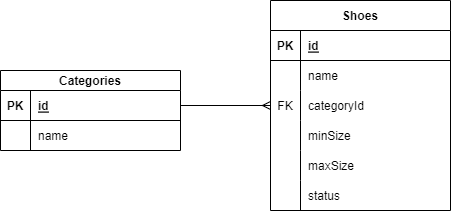

The diagram above was exported from draw.io. Its source (the exported page's mxGraphModel, read from the mxfile embedded in the PNG):
<mxGraphModel dx="462" dy="288" grid="1" gridSize="10" guides="1" tooltips="1" connect="1" arrows="1" fold="1" page="1" pageScale="1" pageWidth="850" pageHeight="1100" math="0" shadow="0">
  <root>
    <mxCell id="0" />
    <mxCell id="1" parent="0" />
    <mxCell id="2" value="Categories" style="shape=table;startSize=20;container=1;collapsible=1;childLayout=tableLayout;fixedRows=1;rowLines=0;fontStyle=1;align=center;resizeLast=1;" vertex="1" parent="1">
      <mxGeometry x="20" y="150" width="180" height="80" as="geometry" />
    </mxCell>
    <mxCell id="3" value="" style="shape=tableRow;horizontal=0;startSize=0;swimlaneHead=0;swimlaneBody=0;fillColor=none;collapsible=0;dropTarget=0;points=[[0,0.5],[1,0.5]];portConstraint=eastwest;top=0;left=0;right=0;bottom=1;" vertex="1" parent="2">
      <mxGeometry y="20" width="180" height="30" as="geometry" />
    </mxCell>
    <mxCell id="4" value="PK" style="shape=partialRectangle;connectable=0;fillColor=none;top=0;left=0;bottom=0;right=0;fontStyle=1;overflow=hidden;" vertex="1" parent="3">
      <mxGeometry width="30" height="30" as="geometry">
        <mxRectangle width="30" height="30" as="alternateBounds" />
      </mxGeometry>
    </mxCell>
    <mxCell id="5" value="id" style="shape=partialRectangle;connectable=0;fillColor=none;top=0;left=0;bottom=0;right=0;align=left;spacingLeft=6;fontStyle=5;overflow=hidden;" vertex="1" parent="3">
      <mxGeometry x="30" width="150" height="30" as="geometry">
        <mxRectangle width="150" height="30" as="alternateBounds" />
      </mxGeometry>
    </mxCell>
    <mxCell id="6" value="" style="shape=tableRow;horizontal=0;startSize=0;swimlaneHead=0;swimlaneBody=0;fillColor=none;collapsible=0;dropTarget=0;points=[[0,0.5],[1,0.5]];portConstraint=eastwest;top=0;left=0;right=0;bottom=0;" vertex="1" parent="2">
      <mxGeometry y="50" width="180" height="30" as="geometry" />
    </mxCell>
    <mxCell id="7" value="" style="shape=partialRectangle;connectable=0;fillColor=none;top=0;left=0;bottom=0;right=0;editable=1;overflow=hidden;" vertex="1" parent="6">
      <mxGeometry width="30" height="30" as="geometry">
        <mxRectangle width="30" height="30" as="alternateBounds" />
      </mxGeometry>
    </mxCell>
    <mxCell id="8" value="name" style="shape=partialRectangle;connectable=0;fillColor=none;top=0;left=0;bottom=0;right=0;align=left;spacingLeft=6;overflow=hidden;" vertex="1" parent="6">
      <mxGeometry x="30" width="150" height="30" as="geometry">
        <mxRectangle width="150" height="30" as="alternateBounds" />
      </mxGeometry>
    </mxCell>
    <mxCell id="15" value="Shoes" style="shape=table;startSize=30;container=1;collapsible=1;childLayout=tableLayout;fixedRows=1;rowLines=0;fontStyle=1;align=center;resizeLast=1;" vertex="1" parent="1">
      <mxGeometry x="290" y="80" width="180" height="210" as="geometry" />
    </mxCell>
    <mxCell id="16" value="" style="shape=tableRow;horizontal=0;startSize=0;swimlaneHead=0;swimlaneBody=0;fillColor=none;collapsible=0;dropTarget=0;points=[[0,0.5],[1,0.5]];portConstraint=eastwest;top=0;left=0;right=0;bottom=1;" vertex="1" parent="15">
      <mxGeometry y="30" width="180" height="30" as="geometry" />
    </mxCell>
    <mxCell id="17" value="PK" style="shape=partialRectangle;connectable=0;fillColor=none;top=0;left=0;bottom=0;right=0;fontStyle=1;overflow=hidden;" vertex="1" parent="16">
      <mxGeometry width="30" height="30" as="geometry">
        <mxRectangle width="30" height="30" as="alternateBounds" />
      </mxGeometry>
    </mxCell>
    <mxCell id="18" value="id" style="shape=partialRectangle;connectable=0;fillColor=none;top=0;left=0;bottom=0;right=0;align=left;spacingLeft=6;fontStyle=5;overflow=hidden;" vertex="1" parent="16">
      <mxGeometry x="30" width="150" height="30" as="geometry">
        <mxRectangle width="150" height="30" as="alternateBounds" />
      </mxGeometry>
    </mxCell>
    <mxCell id="19" value="" style="shape=tableRow;horizontal=0;startSize=0;swimlaneHead=0;swimlaneBody=0;fillColor=none;collapsible=0;dropTarget=0;points=[[0,0.5],[1,0.5]];portConstraint=eastwest;top=0;left=0;right=0;bottom=0;" vertex="1" parent="15">
      <mxGeometry y="60" width="180" height="30" as="geometry" />
    </mxCell>
    <mxCell id="20" value="" style="shape=partialRectangle;connectable=0;fillColor=none;top=0;left=0;bottom=0;right=0;editable=1;overflow=hidden;" vertex="1" parent="19">
      <mxGeometry width="30" height="30" as="geometry">
        <mxRectangle width="30" height="30" as="alternateBounds" />
      </mxGeometry>
    </mxCell>
    <mxCell id="21" value="name" style="shape=partialRectangle;connectable=0;fillColor=none;top=0;left=0;bottom=0;right=0;align=left;spacingLeft=6;overflow=hidden;" vertex="1" parent="19">
      <mxGeometry x="30" width="150" height="30" as="geometry">
        <mxRectangle width="150" height="30" as="alternateBounds" />
      </mxGeometry>
    </mxCell>
    <mxCell id="22" value="" style="shape=tableRow;horizontal=0;startSize=0;swimlaneHead=0;swimlaneBody=0;fillColor=none;collapsible=0;dropTarget=0;points=[[0,0.5],[1,0.5]];portConstraint=eastwest;top=0;left=0;right=0;bottom=0;" vertex="1" parent="15">
      <mxGeometry y="90" width="180" height="30" as="geometry" />
    </mxCell>
    <mxCell id="23" value="FK" style="shape=partialRectangle;connectable=0;fillColor=none;top=0;left=0;bottom=0;right=0;editable=1;overflow=hidden;" vertex="1" parent="22">
      <mxGeometry width="30" height="30" as="geometry">
        <mxRectangle width="30" height="30" as="alternateBounds" />
      </mxGeometry>
    </mxCell>
    <mxCell id="24" value="categoryId" style="shape=partialRectangle;connectable=0;fillColor=none;top=0;left=0;bottom=0;right=0;align=left;spacingLeft=6;overflow=hidden;" vertex="1" parent="22">
      <mxGeometry x="30" width="150" height="30" as="geometry">
        <mxRectangle width="150" height="30" as="alternateBounds" />
      </mxGeometry>
    </mxCell>
    <mxCell id="25" value="" style="shape=tableRow;horizontal=0;startSize=0;swimlaneHead=0;swimlaneBody=0;fillColor=none;collapsible=0;dropTarget=0;points=[[0,0.5],[1,0.5]];portConstraint=eastwest;top=0;left=0;right=0;bottom=0;" vertex="1" parent="15">
      <mxGeometry y="120" width="180" height="30" as="geometry" />
    </mxCell>
    <mxCell id="26" value="" style="shape=partialRectangle;connectable=0;fillColor=none;top=0;left=0;bottom=0;right=0;editable=1;overflow=hidden;" vertex="1" parent="25">
      <mxGeometry width="30" height="30" as="geometry">
        <mxRectangle width="30" height="30" as="alternateBounds" />
      </mxGeometry>
    </mxCell>
    <mxCell id="27" value="minSize" style="shape=partialRectangle;connectable=0;fillColor=none;top=0;left=0;bottom=0;right=0;align=left;spacingLeft=6;overflow=hidden;" vertex="1" parent="25">
      <mxGeometry x="30" width="150" height="30" as="geometry">
        <mxRectangle width="150" height="30" as="alternateBounds" />
      </mxGeometry>
    </mxCell>
    <mxCell id="28" value="" style="shape=tableRow;horizontal=0;startSize=0;swimlaneHead=0;swimlaneBody=0;fillColor=none;collapsible=0;dropTarget=0;points=[[0,0.5],[1,0.5]];portConstraint=eastwest;top=0;left=0;right=0;bottom=0;" vertex="1" parent="15">
      <mxGeometry y="150" width="180" height="30" as="geometry" />
    </mxCell>
    <mxCell id="29" value="" style="shape=partialRectangle;connectable=0;fillColor=none;top=0;left=0;bottom=0;right=0;editable=1;overflow=hidden;" vertex="1" parent="28">
      <mxGeometry width="30" height="30" as="geometry">
        <mxRectangle width="30" height="30" as="alternateBounds" />
      </mxGeometry>
    </mxCell>
    <mxCell id="30" value="maxSize" style="shape=partialRectangle;connectable=0;fillColor=none;top=0;left=0;bottom=0;right=0;align=left;spacingLeft=6;overflow=hidden;" vertex="1" parent="28">
      <mxGeometry x="30" width="150" height="30" as="geometry">
        <mxRectangle width="150" height="30" as="alternateBounds" />
      </mxGeometry>
    </mxCell>
    <mxCell id="31" value="" style="shape=tableRow;horizontal=0;startSize=0;swimlaneHead=0;swimlaneBody=0;fillColor=none;collapsible=0;dropTarget=0;points=[[0,0.5],[1,0.5]];portConstraint=eastwest;top=0;left=0;right=0;bottom=0;" vertex="1" parent="15">
      <mxGeometry y="180" width="180" height="30" as="geometry" />
    </mxCell>
    <mxCell id="32" value="" style="shape=partialRectangle;connectable=0;fillColor=none;top=0;left=0;bottom=0;right=0;editable=1;overflow=hidden;" vertex="1" parent="31">
      <mxGeometry width="30" height="30" as="geometry">
        <mxRectangle width="30" height="30" as="alternateBounds" />
      </mxGeometry>
    </mxCell>
    <mxCell id="33" value="status" style="shape=partialRectangle;connectable=0;fillColor=none;top=0;left=0;bottom=0;right=0;align=left;spacingLeft=6;overflow=hidden;" vertex="1" parent="31">
      <mxGeometry x="30" width="150" height="30" as="geometry">
        <mxRectangle width="150" height="30" as="alternateBounds" />
      </mxGeometry>
    </mxCell>
    <mxCell id="40" style="edgeStyle=none;html=1;exitX=1;exitY=0.5;exitDx=0;exitDy=0;entryX=0;entryY=0.5;entryDx=0;entryDy=0;endArrow=ERmany;endFill=0;" edge="1" parent="1" source="3" target="22">
      <mxGeometry relative="1" as="geometry" />
    </mxCell>
  </root>
</mxGraphModel>